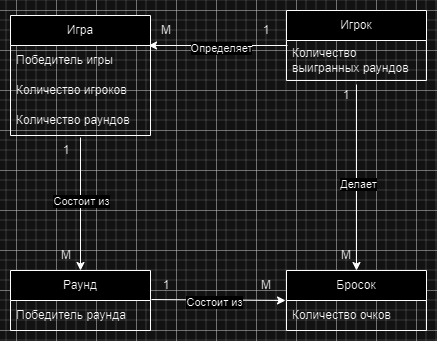

The diagram above was exported from draw.io. Its source (the exported page's mxGraphModel, read from the mxfile embedded in the PNG):
<mxGraphModel dx="1434" dy="767" grid="1" gridSize="10" guides="1" tooltips="1" connect="1" arrows="1" fold="1" page="1" pageScale="1" pageWidth="827" pageHeight="1169" math="0" shadow="0">
  <root>
    <mxCell id="0" />
    <mxCell id="1" parent="0" />
    <mxCell id="tINCB5I106_AjHaqIPIB-8" value="Игрок" style="swimlane;fontStyle=0;childLayout=stackLayout;horizontal=1;startSize=30;horizontalStack=0;resizeParent=1;resizeParentMax=0;resizeLast=0;collapsible=1;marginBottom=0;whiteSpace=wrap;html=1;" parent="1" vertex="1">
      <mxGeometry x="550" width="140" height="70" as="geometry" />
    </mxCell>
    <mxCell id="QsBmPBMFlUsRYCUng8cw-45" value="Количество выигранных раундов" style="text;strokeColor=none;fillColor=none;align=left;verticalAlign=middle;spacingLeft=4;spacingRight=4;overflow=hidden;points=[[0,0.5],[1,0.5]];portConstraint=eastwest;rotatable=0;whiteSpace=wrap;html=1;" vertex="1" parent="tINCB5I106_AjHaqIPIB-8">
      <mxGeometry y="30" width="140" height="40" as="geometry" />
    </mxCell>
    <mxCell id="QsBmPBMFlUsRYCUng8cw-1" value="Игра" style="swimlane;fontStyle=0;childLayout=stackLayout;horizontal=1;startSize=30;horizontalStack=0;resizeParent=1;resizeParentMax=0;resizeLast=0;collapsible=1;marginBottom=0;whiteSpace=wrap;html=1;" vertex="1" parent="1">
      <mxGeometry x="274" y="5" width="140" height="120" as="geometry" />
    </mxCell>
    <mxCell id="QsBmPBMFlUsRYCUng8cw-24" value="Победитель игры" style="text;strokeColor=none;fillColor=none;align=left;verticalAlign=middle;spacingLeft=4;spacingRight=4;overflow=hidden;points=[[0,0.5],[1,0.5]];portConstraint=eastwest;rotatable=0;whiteSpace=wrap;html=1;" vertex="1" parent="QsBmPBMFlUsRYCUng8cw-1">
      <mxGeometry y="30" width="140" height="30" as="geometry" />
    </mxCell>
    <mxCell id="QsBmPBMFlUsRYCUng8cw-33" value="Количество игроков" style="text;strokeColor=none;fillColor=none;align=left;verticalAlign=middle;spacingLeft=4;spacingRight=4;overflow=hidden;points=[[0,0.5],[1,0.5]];portConstraint=eastwest;rotatable=0;whiteSpace=wrap;html=1;" vertex="1" parent="QsBmPBMFlUsRYCUng8cw-1">
      <mxGeometry y="60" width="140" height="30" as="geometry" />
    </mxCell>
    <mxCell id="QsBmPBMFlUsRYCUng8cw-46" value="Количество раундов" style="text;strokeColor=none;fillColor=none;align=left;verticalAlign=middle;spacingLeft=4;spacingRight=4;overflow=hidden;points=[[0,0.5],[1,0.5]];portConstraint=eastwest;rotatable=0;whiteSpace=wrap;html=1;" vertex="1" parent="QsBmPBMFlUsRYCUng8cw-1">
      <mxGeometry y="90" width="140" height="30" as="geometry" />
    </mxCell>
    <mxCell id="QsBmPBMFlUsRYCUng8cw-2" value="Раунд" style="swimlane;fontStyle=0;childLayout=stackLayout;horizontal=1;startSize=30;horizontalStack=0;resizeParent=1;resizeParentMax=0;resizeLast=0;collapsible=1;marginBottom=0;whiteSpace=wrap;html=1;" vertex="1" parent="1">
      <mxGeometry x="274" y="260" width="140" height="60" as="geometry" />
    </mxCell>
    <mxCell id="QsBmPBMFlUsRYCUng8cw-18" value="Победитель раунда" style="text;strokeColor=none;fillColor=none;align=left;verticalAlign=middle;spacingLeft=4;spacingRight=4;overflow=hidden;points=[[0,0.5],[1,0.5]];portConstraint=eastwest;rotatable=0;whiteSpace=wrap;html=1;" vertex="1" parent="QsBmPBMFlUsRYCUng8cw-2">
      <mxGeometry y="30" width="140" height="30" as="geometry" />
    </mxCell>
    <mxCell id="QsBmPBMFlUsRYCUng8cw-3" value="Бросок" style="swimlane;fontStyle=0;childLayout=stackLayout;horizontal=1;startSize=30;horizontalStack=0;resizeParent=1;resizeParentMax=0;resizeLast=0;collapsible=1;marginBottom=0;whiteSpace=wrap;html=1;" vertex="1" parent="1">
      <mxGeometry x="550" y="260" width="140" height="60" as="geometry" />
    </mxCell>
    <mxCell id="QsBmPBMFlUsRYCUng8cw-20" value="Количество очков" style="text;strokeColor=none;fillColor=none;align=left;verticalAlign=middle;spacingLeft=4;spacingRight=4;overflow=hidden;points=[[0,0.5],[1,0.5]];portConstraint=eastwest;rotatable=0;whiteSpace=wrap;html=1;" vertex="1" parent="QsBmPBMFlUsRYCUng8cw-3">
      <mxGeometry y="30" width="140" height="30" as="geometry" />
    </mxCell>
    <mxCell id="QsBmPBMFlUsRYCUng8cw-21" style="edgeStyle=orthogonalEdgeStyle;rounded=0;orthogonalLoop=1;jettySize=auto;html=1;exitX=0.5;exitY=1;exitDx=0;exitDy=0;" edge="1" parent="1" source="QsBmPBMFlUsRYCUng8cw-1" target="QsBmPBMFlUsRYCUng8cw-1">
      <mxGeometry relative="1" as="geometry" />
    </mxCell>
    <mxCell id="QsBmPBMFlUsRYCUng8cw-22" value="" style="endArrow=classic;html=1;rounded=0;entryX=0.5;entryY=0;entryDx=0;entryDy=0;exitX=0.5;exitY=1.1;exitDx=0;exitDy=0;exitPerimeter=0;" edge="1" parent="1" source="QsBmPBMFlUsRYCUng8cw-45" target="QsBmPBMFlUsRYCUng8cw-3">
      <mxGeometry width="50" height="50" relative="1" as="geometry">
        <mxPoint x="620" y="130" as="sourcePoint" />
        <mxPoint x="260" y="340" as="targetPoint" />
      </mxGeometry>
    </mxCell>
    <mxCell id="QsBmPBMFlUsRYCUng8cw-23" value="Делает" style="edgeLabel;html=1;align=center;verticalAlign=middle;resizable=0;points=[];" vertex="1" connectable="0" parent="QsBmPBMFlUsRYCUng8cw-22">
      <mxGeometry x="0.0609" y="1" relative="1" as="geometry">
        <mxPoint as="offset" />
      </mxGeometry>
    </mxCell>
    <mxCell id="QsBmPBMFlUsRYCUng8cw-25" value="" style="endArrow=classic;html=1;rounded=0;exitX=0.007;exitY=0.125;exitDx=0;exitDy=0;entryX=0.986;entryY=0;entryDx=0;entryDy=0;entryPerimeter=0;exitPerimeter=0;" edge="1" parent="1" source="QsBmPBMFlUsRYCUng8cw-45" target="QsBmPBMFlUsRYCUng8cw-24">
      <mxGeometry width="50" height="50" relative="1" as="geometry">
        <mxPoint x="460" y="180" as="sourcePoint" />
        <mxPoint x="510" y="130" as="targetPoint" />
      </mxGeometry>
    </mxCell>
    <mxCell id="QsBmPBMFlUsRYCUng8cw-26" value="Определяет" style="edgeLabel;html=1;align=center;verticalAlign=middle;resizable=0;points=[];" vertex="1" connectable="0" parent="QsBmPBMFlUsRYCUng8cw-25">
      <mxGeometry x="-0.0432" y="2" relative="1" as="geometry">
        <mxPoint as="offset" />
      </mxGeometry>
    </mxCell>
    <mxCell id="QsBmPBMFlUsRYCUng8cw-28" value="" style="endArrow=classic;html=1;rounded=0;entryX=0.5;entryY=0;entryDx=0;entryDy=0;exitX=0.5;exitY=1.067;exitDx=0;exitDy=0;exitPerimeter=0;" edge="1" parent="1" source="QsBmPBMFlUsRYCUng8cw-46" target="QsBmPBMFlUsRYCUng8cw-2">
      <mxGeometry width="50" height="50" relative="1" as="geometry">
        <mxPoint x="344" y="160" as="sourcePoint" />
        <mxPoint x="280" y="200" as="targetPoint" />
      </mxGeometry>
    </mxCell>
    <mxCell id="QsBmPBMFlUsRYCUng8cw-32" value="Состоит из" style="edgeLabel;html=1;align=center;verticalAlign=middle;resizable=0;points=[];" vertex="1" connectable="0" parent="QsBmPBMFlUsRYCUng8cw-28">
      <mxGeometry x="-0.0535" relative="1" as="geometry">
        <mxPoint as="offset" />
      </mxGeometry>
    </mxCell>
    <mxCell id="QsBmPBMFlUsRYCUng8cw-29" value="" style="endArrow=classic;html=1;rounded=0;entryX=-0.007;entryY=0;entryDx=0;entryDy=0;exitX=1.007;exitY=-0.033;exitDx=0;exitDy=0;exitPerimeter=0;entryPerimeter=0;" edge="1" parent="1" source="QsBmPBMFlUsRYCUng8cw-18" target="QsBmPBMFlUsRYCUng8cw-20">
      <mxGeometry width="50" height="50" relative="1" as="geometry">
        <mxPoint x="354" y="139" as="sourcePoint" />
        <mxPoint x="354" y="270" as="targetPoint" />
      </mxGeometry>
    </mxCell>
    <mxCell id="QsBmPBMFlUsRYCUng8cw-31" value="Состоит из" style="edgeLabel;html=1;align=center;verticalAlign=middle;resizable=0;points=[];" vertex="1" connectable="0" parent="QsBmPBMFlUsRYCUng8cw-29">
      <mxGeometry x="-0.0595" y="-2" relative="1" as="geometry">
        <mxPoint as="offset" />
      </mxGeometry>
    </mxCell>
    <mxCell id="QsBmPBMFlUsRYCUng8cw-37" value="1" style="text;html=1;align=center;verticalAlign=middle;whiteSpace=wrap;rounded=0;" vertex="1" parent="1">
      <mxGeometry x="500" y="5" width="60" height="30" as="geometry" />
    </mxCell>
    <mxCell id="QsBmPBMFlUsRYCUng8cw-38" value="1" style="text;html=1;align=center;verticalAlign=middle;whiteSpace=wrap;rounded=0;" vertex="1" parent="1">
      <mxGeometry x="580" y="70" width="60" height="30" as="geometry" />
    </mxCell>
    <mxCell id="QsBmPBMFlUsRYCUng8cw-39" value="1" style="text;html=1;align=center;verticalAlign=middle;whiteSpace=wrap;rounded=0;" vertex="1" parent="1">
      <mxGeometry x="300" y="125" width="60" height="30" as="geometry" />
    </mxCell>
    <mxCell id="QsBmPBMFlUsRYCUng8cw-40" value="1" style="text;html=1;align=center;verticalAlign=middle;whiteSpace=wrap;rounded=0;" vertex="1" parent="1">
      <mxGeometry x="400" y="260" width="60" height="30" as="geometry" />
    </mxCell>
    <mxCell id="QsBmPBMFlUsRYCUng8cw-41" value="M" style="text;html=1;align=center;verticalAlign=middle;whiteSpace=wrap;rounded=0;" vertex="1" parent="1">
      <mxGeometry x="500" y="260" width="60" height="30" as="geometry" />
    </mxCell>
    <mxCell id="QsBmPBMFlUsRYCUng8cw-42" value="M" style="text;html=1;align=center;verticalAlign=middle;whiteSpace=wrap;rounded=0;" vertex="1" parent="1">
      <mxGeometry x="400" y="5" width="60" height="30" as="geometry" />
    </mxCell>
    <mxCell id="QsBmPBMFlUsRYCUng8cw-43" value="M" style="text;html=1;align=center;verticalAlign=middle;whiteSpace=wrap;rounded=0;" vertex="1" parent="1">
      <mxGeometry x="300" y="230" width="60" height="30" as="geometry" />
    </mxCell>
    <mxCell id="QsBmPBMFlUsRYCUng8cw-44" value="M" style="text;html=1;align=center;verticalAlign=middle;whiteSpace=wrap;rounded=0;" vertex="1" parent="1">
      <mxGeometry x="580" y="230" width="60" height="30" as="geometry" />
    </mxCell>
  </root>
</mxGraphModel>